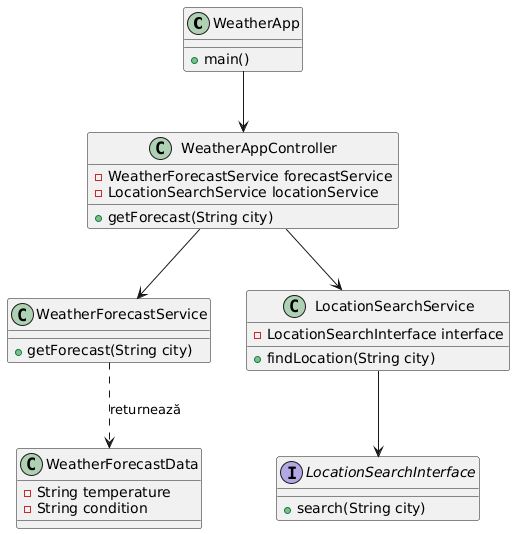

The diagram above was rendered by PlantUML. Its source (embedded in the PNG):
@startuml
class WeatherApp {
    + main()
}

class WeatherAppController {
    - WeatherForecastService forecastService
    - LocationSearchService locationService
    + getForecast(String city)
}

class WeatherForecastService {
    + getForecast(String city)
}

class LocationSearchService {
    - LocationSearchInterface interface
    + findLocation(String city)
}

class WeatherForecastData {
    - String temperature
    - String condition
}

interface LocationSearchInterface {
    + search(String city)
}

WeatherApp --> WeatherAppController
WeatherAppController --> WeatherForecastService
WeatherAppController --> LocationSearchService
LocationSearchService --> LocationSearchInterface
WeatherForecastService ..> WeatherForecastData : returnează
@enduml